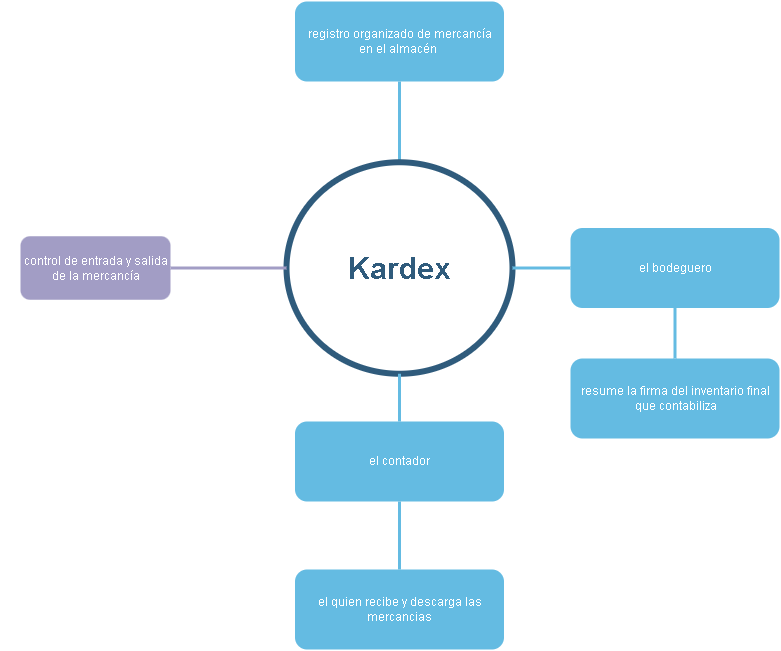

The diagram above was exported from draw.io. Its source (the exported page's mxGraphModel, read from the mxfile embedded in the PNG):
<mxGraphModel dx="1467" dy="713" grid="1" gridSize="10" guides="1" tooltips="1" connect="1" arrows="1" fold="1" page="1" pageScale="1" pageWidth="1169" pageHeight="827" background="none" math="0" shadow="0">
  <root>
    <mxCell id="0" />
    <mxCell id="1" parent="0" />
    <mxCell id="1372" value="registro organizado de mercancía&lt;br&gt;en el almacén&amp;nbsp;" style="rounded=1;fillColor=#64BBE2;strokeColor=none;strokeWidth=3;shadow=0;html=1;fontColor=#FFFFFF;" parent="1" vertex="1">
      <mxGeometry x="1004.5" y="470" width="209" height="80" as="geometry" />
    </mxCell>
    <mxCell id="1384" value="" style="edgeStyle=none;endArrow=none;strokeWidth=3;strokeColor=#64BBE2;html=1;exitX=0.5;exitY=0;exitDx=0;exitDy=0;" parent="1" source="1515" target="1372" edge="1">
      <mxGeometry x="-221.5" y="56.5" width="100" height="100" as="geometry">
        <mxPoint x="1103.1399973721223" y="440.0833771312973" as="sourcePoint" />
        <mxPoint x="-121.5" y="56.5" as="targetPoint" />
      </mxGeometry>
    </mxCell>
    <mxCell id="1515" value="Kardex" style="ellipse;whiteSpace=wrap;html=1;shadow=0;fontFamily=Helvetica;fontSize=30;fontColor=#2F5B7C;align=center;strokeColor=#2F5B7C;strokeWidth=6;fillColor=#FFFFFF;fontStyle=1;gradientColor=none;" parent="1" vertex="1">
      <mxGeometry x="996" y="630.75" width="226" height="211.5" as="geometry" />
    </mxCell>
    <mxCell id="1527" value="control de entrada y salida&lt;br&gt;de la mercancía" style="rounded=1;fillColor=#a29dc5;strokeColor=none;strokeWidth=3;shadow=0;html=1;fontColor=#FFFFFF;" parent="1" vertex="1">
      <mxGeometry x="730" y="704.75" width="150" height="63.5" as="geometry" />
    </mxCell>
    <mxCell id="1539" value="" style="edgeStyle=none;endArrow=none;strokeWidth=3;strokeColor=#A29DC5;html=1;exitX=0;exitY=0.5;exitDx=0;exitDy=0;" parent="1" source="1515" target="1527" edge="1">
      <mxGeometry x="-1498" y="-303.5" width="100" height="100" as="geometry">
        <mxPoint x="312.614129265791" y="790.0626139198162" as="sourcePoint" />
        <mxPoint x="-1398" y="-303.5" as="targetPoint" />
      </mxGeometry>
    </mxCell>
    <mxCell id="1542" style="edgeStyle=none;rounded=0;html=1;exitX=0.5;exitY=1;endArrow=none;endFill=0;jettySize=auto;orthogonalLoop=1;strokeColor=#736CA8;strokeWidth=2;fillColor=#64bbe2;fontSize=20;fontColor=#23445D;" parent="1" edge="1">
      <mxGeometry relative="1" as="geometry">
        <mxPoint x="137" y="771.5" as="sourcePoint" />
        <mxPoint x="137" y="771.5" as="targetPoint" />
      </mxGeometry>
    </mxCell>
    <mxCell id="xq34KDnzy14Qq8nctA6c-1542" value="el bodeguero" style="rounded=1;fillColor=#64BBE2;strokeColor=none;strokeWidth=3;shadow=0;html=1;fontColor=#FFFFFF;" vertex="1" parent="1">
      <mxGeometry x="1280" y="696.5" width="209" height="80" as="geometry" />
    </mxCell>
    <mxCell id="xq34KDnzy14Qq8nctA6c-1543" value="" style="edgeStyle=none;endArrow=none;strokeWidth=3;strokeColor=#64BBE2;html=1;exitX=1;exitY=0.5;exitDx=0;exitDy=0;" edge="1" parent="1" target="xq34KDnzy14Qq8nctA6c-1542" source="1515">
      <mxGeometry x="94" y="291.25" width="100" height="100" as="geometry">
        <mxPoint x="1424.5" y="865.75" as="sourcePoint" />
        <mxPoint x="194" y="291.25" as="targetPoint" />
      </mxGeometry>
    </mxCell>
    <mxCell id="xq34KDnzy14Qq8nctA6c-1545" value="el contador" style="rounded=1;fillColor=#64BBE2;strokeColor=none;strokeWidth=3;shadow=0;html=1;fontColor=#FFFFFF;" vertex="1" parent="1">
      <mxGeometry x="1004.5" y="890" width="209" height="80" as="geometry" />
    </mxCell>
    <mxCell id="xq34KDnzy14Qq8nctA6c-1546" value="" style="edgeStyle=none;endArrow=none;strokeWidth=3;strokeColor=#64BBE2;html=1;exitX=0.5;exitY=1;exitDx=0;exitDy=0;" edge="1" parent="1" target="xq34KDnzy14Qq8nctA6c-1545" source="1515">
      <mxGeometry x="-98" y="474.75" width="100" height="100" as="geometry">
        <mxPoint x="1100" y="850" as="sourcePoint" />
        <mxPoint x="2" y="474.75" as="targetPoint" />
      </mxGeometry>
    </mxCell>
    <mxCell id="xq34KDnzy14Qq8nctA6c-1547" value="el quien recibe y descarga las&lt;br&gt;mercancias" style="rounded=1;fillColor=#64BBE2;strokeColor=none;strokeWidth=3;shadow=0;html=1;fontColor=#FFFFFF;" vertex="1" parent="1">
      <mxGeometry x="1004.5" y="1038" width="209" height="80" as="geometry" />
    </mxCell>
    <mxCell id="xq34KDnzy14Qq8nctA6c-1548" value="" style="edgeStyle=none;endArrow=none;strokeWidth=3;strokeColor=#64BBE2;html=1;exitX=0.5;exitY=1;exitDx=0;exitDy=0;" edge="1" parent="1" target="xq34KDnzy14Qq8nctA6c-1547" source="xq34KDnzy14Qq8nctA6c-1545">
      <mxGeometry x="-98" y="622.75" width="100" height="100" as="geometry">
        <mxPoint x="1109" y="990" as="sourcePoint" />
        <mxPoint x="2" y="622.75" as="targetPoint" />
      </mxGeometry>
    </mxCell>
    <mxCell id="xq34KDnzy14Qq8nctA6c-1549" value="resume la firma del inventario final&lt;br&gt;que contabiliza" style="rounded=1;fillColor=#64BBE2;strokeColor=none;strokeWidth=3;shadow=0;html=1;fontColor=#FFFFFF;" vertex="1" parent="1">
      <mxGeometry x="1280" y="827" width="209" height="80" as="geometry" />
    </mxCell>
    <mxCell id="xq34KDnzy14Qq8nctA6c-1550" value="" style="edgeStyle=none;endArrow=none;strokeWidth=3;strokeColor=#64BBE2;html=1;exitX=0.5;exitY=1;exitDx=0;exitDy=0;" edge="1" parent="1" target="xq34KDnzy14Qq8nctA6c-1549" source="xq34KDnzy14Qq8nctA6c-1542">
      <mxGeometry x="104" y="424.75" width="100" height="100" as="geometry">
        <mxPoint x="1232" y="870.5" as="sourcePoint" />
        <mxPoint x="204" y="424.75" as="targetPoint" />
      </mxGeometry>
    </mxCell>
  </root>
</mxGraphModel>